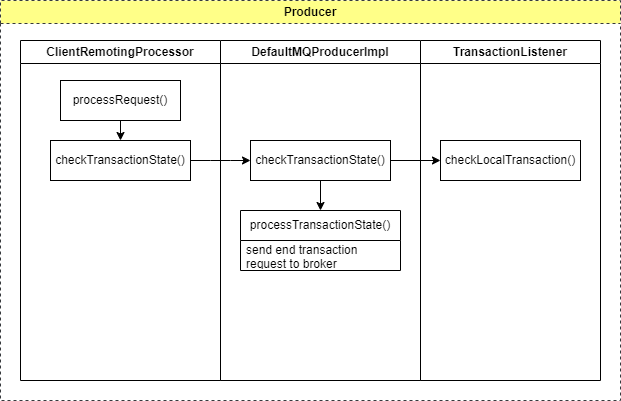

The diagram above was exported from draw.io. Its source (the exported page's mxGraphModel, read from the mxfile embedded in the PNG):
<mxGraphModel dx="997" dy="797" grid="1" gridSize="10" guides="1" tooltips="1" connect="1" arrows="1" fold="1" page="1" pageScale="1" pageWidth="850" pageHeight="1100" background="#ffffff" math="0" shadow="0">
  <root>
    <mxCell id="0" />
    <mxCell id="1" parent="0" />
    <mxCell id="39" value="ClientRemotingProcessor" style="swimlane;whiteSpace=wrap;html=1;" parent="1" vertex="1">
      <mxGeometry x="60" y="80" width="200" height="340" as="geometry" />
    </mxCell>
    <mxCell id="53" value="Producer" style="swimlane;whiteSpace=wrap;html=1;dashed=1;fillColor=#ffff88;strokeColor=#36393d;" parent="1" vertex="1">
      <mxGeometry x="40" y="40" width="620" height="400" as="geometry" />
    </mxCell>
    <mxCell id="44" value="DefaultMQProducerImpl" style="swimlane;whiteSpace=wrap;html=1;" parent="53" vertex="1">
      <mxGeometry x="220" y="40" width="200" height="340" as="geometry" />
    </mxCell>
    <mxCell id="59" style="edgeStyle=none;html=1;" parent="44" source="45" target="55" edge="1">
      <mxGeometry relative="1" as="geometry" />
    </mxCell>
    <mxCell id="45" value="checkTransactionState()" style="rounded=0;whiteSpace=wrap;html=1;" parent="44" vertex="1">
      <mxGeometry x="30" y="100" width="140" height="40" as="geometry" />
    </mxCell>
    <mxCell id="55" value="processTransactionState()" style="swimlane;fontStyle=0;childLayout=stackLayout;horizontal=1;startSize=30;horizontalStack=0;resizeParent=1;resizeParentMax=0;resizeLast=0;collapsible=1;marginBottom=0;whiteSpace=wrap;html=1;" parent="44" vertex="1">
      <mxGeometry x="20" y="170" width="160" height="60" as="geometry" />
    </mxCell>
    <mxCell id="56" value="send end transaction request to broker" style="text;strokeColor=none;fillColor=none;align=left;verticalAlign=middle;spacingLeft=4;spacingRight=4;overflow=hidden;points=[[0,0.5],[1,0.5]];portConstraint=eastwest;rotatable=0;whiteSpace=wrap;html=1;" parent="55" vertex="1">
      <mxGeometry y="30" width="160" height="30" as="geometry" />
    </mxCell>
    <mxCell id="47" value="TransactionListener" style="swimlane;whiteSpace=wrap;html=1;" parent="53" vertex="1">
      <mxGeometry x="420" y="40" width="180" height="340" as="geometry" />
    </mxCell>
    <mxCell id="48" value="checkLocalTransaction()" style="rounded=0;whiteSpace=wrap;html=1;" parent="47" vertex="1">
      <mxGeometry x="20" y="100" width="140" height="40" as="geometry" />
    </mxCell>
    <mxCell id="51" style="edgeStyle=orthogonalEdgeStyle;html=1;" parent="53" source="45" target="48" edge="1">
      <mxGeometry relative="1" as="geometry" />
    </mxCell>
    <mxCell id="54" style="edgeStyle=orthogonalEdgeStyle;html=1;" parent="53" source="43" target="45" edge="1">
      <mxGeometry relative="1" as="geometry">
        <Array as="points">
          <mxPoint x="220" y="160" />
          <mxPoint x="220" y="160" />
        </Array>
      </mxGeometry>
    </mxCell>
    <mxCell id="43" value="checkTransactionState()" style="rounded=0;whiteSpace=wrap;html=1;" parent="53" vertex="1">
      <mxGeometry x="50" y="140" width="140" height="40" as="geometry" />
    </mxCell>
    <mxCell id="42" value="processRequest()" style="rounded=0;whiteSpace=wrap;html=1;" parent="53" vertex="1">
      <mxGeometry x="60" y="80" width="120" height="40" as="geometry" />
    </mxCell>
    <mxCell id="49" style="edgeStyle=orthogonalEdgeStyle;html=1;" parent="53" source="42" target="43" edge="1">
      <mxGeometry relative="1" as="geometry" />
    </mxCell>
  </root>
</mxGraphModel>